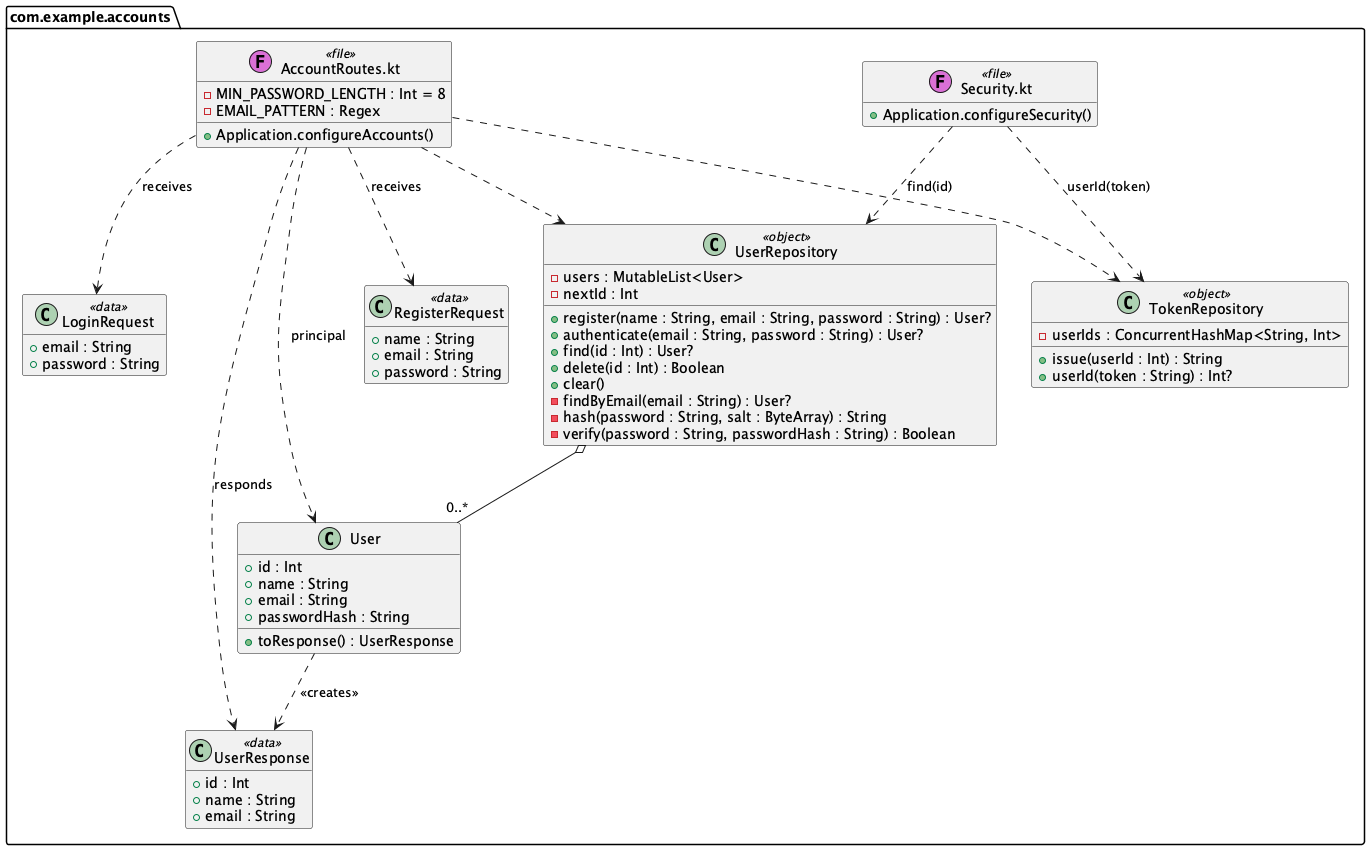

The diagram above was rendered by PlantUML. Its source (embedded in the PNG):
@startuml
' The account classes as they are in src/. The car classes are in class-cars.puml.
hide empty members
set separator none

package com.example.accounts <<Folder>> {
  class "AccountRoutes.kt" as AccountRoutes <<(F,orchid) file>> {
    - MIN_PASSWORD_LENGTH : Int = 8
    - EMAIL_PATTERN : Regex
    + Application.configureAccounts()
  }
  class "Security.kt" as Security <<(F,orchid) file>> {
    + Application.configureSecurity()
  }
  class User {
    + id : Int
    + name : String
    + email : String
    + passwordHash : String
    + toResponse() : UserResponse
  }
  class RegisterRequest <<data>> {
    + name : String
    + email : String
    + password : String
  }
  class LoginRequest <<data>> {
    + email : String
    + password : String
  }
  class UserResponse <<data>> {
    + id : Int
    + name : String
    + email : String
  }
  class UserRepository <<object>> {
    - users : MutableList<User>
    - nextId : Int
    + register(name : String, email : String, password : String) : User?
    + authenticate(email : String, password : String) : User?
    + find(id : Int) : User?
    + delete(id : Int) : Boolean
    + clear()
    - findByEmail(email : String) : User?
    - hash(password : String, salt : ByteArray) : String
    - verify(password : String, passwordHash : String) : Boolean
  }
  class TokenRepository <<object>> {
    - userIds : ConcurrentHashMap<String, Int>
    + issue(userId : Int) : String
    + userId(token : String) : Int?
  }
}

UserRepository o-- "0..*" User
User ..> UserResponse : <<creates>>
AccountRoutes ..> RegisterRequest : receives
AccountRoutes ..> LoginRequest : receives
AccountRoutes ..> UserResponse : responds
AccountRoutes ..> User : principal
AccountRoutes ..> UserRepository
AccountRoutes ..> TokenRepository
Security ..> TokenRepository : userId(token)
Security ..> UserRepository : find(id)

@enduml